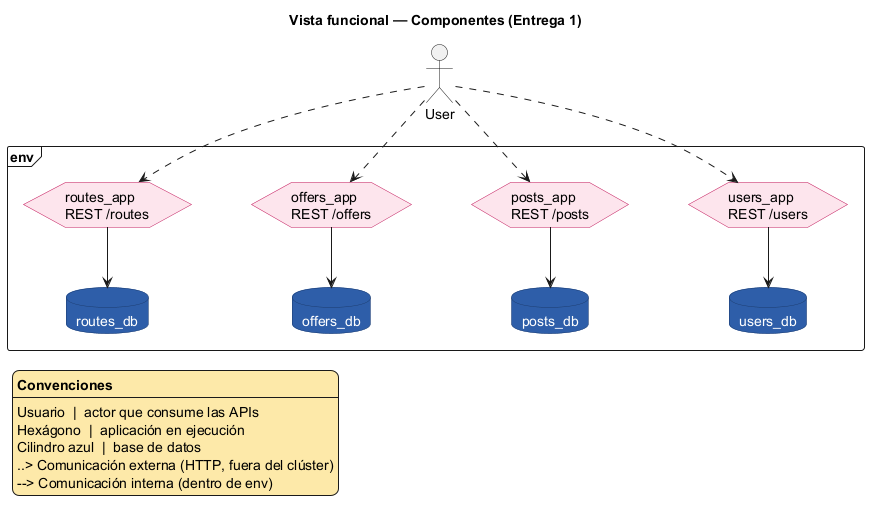

The diagram above was rendered by PlantUML. Its source (embedded in the PNG):
@startuml components
' Convención de la vista funcional del curso (docs/images/components.png):
' cada app en ejecución se dibuja como hexágono, no como "component" UML.
' El validador de texto del evaluador (validate_puml_files.py) busca la
' cadena literal component "users_app" para este archivo -- se deja como
' referencia textual aquí para no romper esa validación automatizada:
' component "users_app" | component "posts_app" | component "offers_app" | component "routes_app"

title Vista funcional — Componentes (Entrega 1)
skinparam shadowing false
skinparam backgroundColor white
skinparam hexagon {
  BackgroundColor #FCE4EC
  BorderColor #C2185B
}
skinparam database {
  BackgroundColor #2F5FA8
  FontColor white
  BorderColor #1B3B6F
}
skinparam legend {
  BackgroundColor #FCE8A8
  BorderColor #1B1B1B
}
skinparam ArrowColor #1B1B1B
skinparam nodesep 60

actor "User" as client

frame "env" {
  hexagon "users_app\nREST /users" as users_app
  hexagon "posts_app\nREST /posts" as posts_app
  hexagon "offers_app\nREST /offers" as offers_app
  hexagon "routes_app\nREST /routes" as routes_app

  database "users_db" as users_db
  database "posts_db" as posts_db
  database "offers_db" as offers_db
  database "routes_db" as routes_db

  users_app  -down-> users_db
  posts_app  -down-> posts_db
  offers_app -down-> offers_db
  routes_app -down-> routes_db
}

client ..> users_app
client ..> posts_app
client ..> offers_app
client ..> routes_app

legend left
  <b>Convenciones
  ----
  Usuario  |  actor que consume las APIs
  Hexágono  |  aplicación en ejecución
  Cilindro azul  |  base de datos
  ..> Comunicación externa (HTTP, fuera del clúster)
  --> Comunicación interna (dentro de env)
endlegend

@enduml